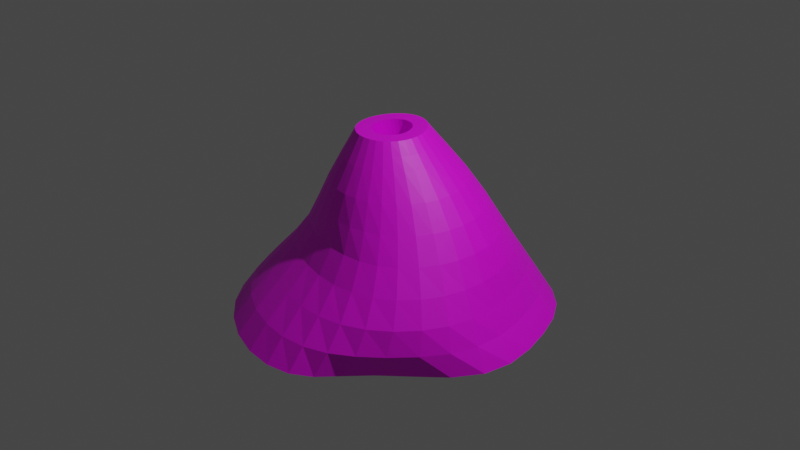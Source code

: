 # Source: Volcano.blend  (saved by Blender 2.91.10; exported with 4.5.12 LTS)
import bpy
from mathutils import Matrix  # noqa: F401  (used for matrix-valued properties, if any)

bpy.ops.wm.read_factory_settings(use_empty=True)
scene = bpy.context.scene
scene.name = 'Scene'

# ---- collections
col_collection = bpy.data.collections.new('Collection'); scene.collection.children.link(col_collection)

# ---- images (referenced by path relative to the original .blend; pixels are not part of the script)
import os
ASSET_DIR = os.environ.get("B2B_ASSET_DIR", "")  # directory of the original .blend (textures are referenced by path, not embedded)
HERE = os.path.dirname(os.path.abspath(__file__))  # packed textures are extracted next to this script under _unpacked/

def load_image(name, relpath, width, height, colorspace="sRGB"):
    """Load a texture the original file referenced (path relative to the .blend, or extracted next to this script)."""
    p = next((c for c in (os.path.join(HERE, relpath), os.path.join(ASSET_DIR, relpath)) if relpath and os.path.exists(c)), "")
    if p:
        img = bpy.data.images.load(p, check_existing=True)
        img.name = name
    else:  # same state as the original file: an image datablock whose file is absent (Cycles renders it pink)
        img = bpy.data.images.new(name, width, height)
        img.source = "FILE"
        img.filepath = "//" + (relpath or name)
    img.colorspace_settings.name = colorspace
    return img
img_rgb_png = load_image('rgb.png', 'Volcano/rgb.png', 1024, 1024, 'sRGB')

# ---- materials (node trees are filled in below, after node groups)
mat_material_001 = bpy.data.materials.new('Material.001')
mat_material_001.use_transparent_shadow = False

# ---- material node trees
mat_material_001.use_nodes = True; mat_material_001.node_tree.nodes.clear()
_N = mat_material_001.node_tree.nodes; _L = mat_material_001.node_tree.links
n0 = _N.new('ShaderNodeBsdfPrincipled'); n0.name = 'Principled BSDF'; n0.location = (37, 342)
n0.distribution = 'GGX'
n0.subsurface_method = 'BURLEY'
n0.inputs[3].default_value = 1.45
n0.inputs[27].default_value = (0.0, 0.0, 0.0, 1.0)
n0.inputs[28].default_value = 1.0
n1 = _N.new('ShaderNodeOutputMaterial'); n1.name = 'Material Output'; n1.location = (327, 342)
n2 = _N.new('ShaderNodeTexImage'); n2.name = 'Image Texture'; n2.location = (-327, 297)
n2.image = img_rgb_png
_L.new(n0.outputs[0], n1.inputs[0])
_L.new(n2.outputs[0], n0.inputs[0])
n1.is_active_output = True

# ---- world
world_world = bpy.data.worlds.new('World'); scene.world = world_world
world_world.use_nodes = True; world_world.node_tree.nodes.clear()
_N = world_world.node_tree.nodes; _L = world_world.node_tree.links
n0 = _N.new('ShaderNodeOutputWorld'); n0.name = 'World Output'; n0.location = (300, 300)
n1 = _N.new('ShaderNodeBackground'); n1.name = 'Background'; n1.location = (10, 300)
n1.inputs[0].default_value = (0.05088, 0.05088, 0.05088, 1.0)
_L.new(n1.outputs[0], n0.inputs[0])
n0.is_active_output = True
world_world.color = (0.05088, 0.05088, 0.05088)
world_world.use_sun_shadow = False
world_world.sun_shadow_jitter_overblur = 0.0

# ---- cameras
cam_camera = bpy.data.cameras.new('Camera')
cam_camera.clip_end = 100.0
cam_camera.ortho_scale = 7.314

# ---- lights
light_light = bpy.data.lights.new('Light', 'POINT')
light_light.transmission_factor = 0.0
light_light.energy = 1000.0
light_light.shadow_soft_size = 0.1
light_light.shadow_maximum_resolution = 0.006
light_light.use_absolute_resolution = True

# ---- meshes
me_cylinder = bpy.data.meshes.new('Cylinder')
me_cylinder.from_pydata([(0.02498, 1.498, -1.0), (-0.05118, 0.1684, 1.0), (0.3473, 1.543, -1.0), (-0.01438, 0.1635, 1.0), (0.6501, 1.516, -1.0), (0.02162, 0.1503, 1.0), (0.9175, 1.401, -1.0), (0.0556, 0.1292, 1.0), (1.135, 1.208, -1.0), (0.08635, 0.1012, 1.0), (1.3, 0.9551, -1.0), (0.1127, 0.06731, 1.0), (1.42, 0.6595, -1.0), (0.1337, 0.02884, 1.0), (1.514, 0.3374, -1.0), (0.1482, -0.01271, 1.0), (1.557, 0.009559, -1.0), (0.1557, -0.05577, 1.0), (1.504, -0.3021, -1.0), (0.1556, -0.09871, 1.0), (1.327, -0.5837, -1.0), (0.1476, -0.1399, 1.0), (1.064, -0.8381, -1.0), (0.1321, -0.1777, 1.0), (0.8073, -1.082, -1.0), (0.1093, -0.2108, 1.0), (0.6052, -1.315, -1.0), (0.08035, -0.2378, 1.0), (0.4326, -1.516, -1.0), (0.04623, -0.2578, 1.0), (0.2271, -1.654, -1.0), (0.008422, -0.2699, 1.0), (-0.03675, -1.711, -1.0), (-0.03145, -0.2737, 1.0), (-0.3469, -1.687, -1.0), (-0.07166, -0.2691, 1.0), (-0.6714, -1.588, -1.0), (-0.1105, -0.2561, 1.0), (-0.9761, -1.427, -1.0), (-0.1462, -0.2353, 1.0), (-1.241, -1.213, -1.0), (-0.1774, -0.2075, 1.0), (-1.457, -0.9524, -1.0), (-0.2029, -0.1737, 1.0), (-1.617, -0.6562, -1.0), (-0.2217, -0.1352, 1.0), (-1.722, -0.3348, -1.0), (-0.2331, -0.09356, 1.0), (-1.766, -0.002912, -1.0), (-0.2371, -0.05032, 1.0), (-1.74, 0.3211, -1.0), (-0.2335, -0.007145, 1.0), (-1.638, 0.616, -1.0), (-0.2227, 0.03429, 1.0), (-1.461, 0.8616, -1.0), (-0.2054, 0.07237, 1.0), (-1.224, 1.051, -1.0), (-0.1823, 0.1056, 1.0), (-0.9415, 1.19, -1.0), (-0.1542, 0.1328, 1.0), (-0.6303, 1.302, -1.0), (-0.1223, 0.1528, 1.0), (-0.3044, 1.408, -1.0), (-0.08754, 0.1648, 1.0), (0.006841, 0.3276, 1.0), (-0.05587, 0.3364, 1.0), (0.06842, 0.3043, 1.0), (0.127, 0.2673, 1.0), (0.1806, 0.2181, 1.0), (0.2272, 0.1588, 1.0), (0.2651, 0.09163, 1.0), (0.2922, 0.01912, 1.0), (0.3072, -0.05597, 1.0), (0.3086, -0.1308, 1.0), (0.296, -0.2026, 1.0), (0.2694, -0.2687, 1.0), (0.2295, -0.3265, 1.0), (0.1779, -0.3738, 1.0), (0.1166, -0.4088, 1.0), (0.04846, -0.4301, 1.0), (-0.02352, -0.4369, 1.0), (-0.09601, -0.4288, 1.0), (-0.1657, -0.4062, 1.0), (-0.2294, -0.37, 1.0), (-0.2844, -0.3214, 1.0), (-0.3285, -0.2625, 1.0), (-0.36, -0.1953, 1.0), (-0.3781, -0.1225, 1.0), (-0.3827, -0.0469, 1.0), (-0.3742, 0.02864, 1.0), (-0.3534, 0.1012, 1.0), (-0.3219, 0.1679, 1.0), (-0.2809, 0.2263, 1.0), (-0.2321, 0.2739, 1.0), (-0.1772, 0.309, 1.0), (-0.1178, 0.3301, 1.0), (0.04717, 0.2184, 0.484), (0.005659, 0.2233, 0.484), (0.08748, 0.205, 0.484), (0.125, 0.1835, 0.484), (0.1583, 0.1547, 0.484), (0.1858, 0.1198, 0.484), (0.2066, 0.08004, 0.484), (0.2197, 0.03702, 0.484), (0.2244, -0.007614, 0.484), (0.2206, -0.05213, 0.484), (0.2083, -0.0948, 0.484), (0.1879, -0.134, 0.484), (0.1604, -0.1681, 0.484), (0.1267, -0.1959, 0.484), (0.08826, -0.2164, 0.484), (0.04661, -0.2287, 0.484), (0.003478, -0.2324, 0.484), (-0.03936, -0.2274, 0.484), (-0.08016, -0.2139, 0.484), (-0.1173, -0.1924, 0.484), (-0.1492, -0.1637, 0.484), (-0.1748, -0.129, 0.484), (-0.1932, -0.0894, 0.484), (-0.2038, -0.04654, 0.484), (-0.2065, -0.00203, 0.484), (-0.2013, 0.04241, 0.484), (-0.1885, 0.08504, 0.484), (-0.1687, 0.1242, 0.484), (-0.1425, 0.1585, 0.484), (-0.1109, 0.1864, 0.484), (-0.07479, 0.207, 0.484), (-0.03549, 0.2195, 0.484), (0.0259, 1.018, 0.0), (0.2151, 0.9998, 0.0), (0.4058, 0.9461, 0.0), (0.5854, 0.857, 0.0), (0.7434, 0.7337, 0.0), (0.8726, 0.5798, 0.0), (0.9692, 0.4011, 0.0), (1.03, 0.2049, 0.0), (1.053, -0.0003452, 0.0), (1.036, -0.2056, 0.0), (0.9788, -0.4016, 0.0), (0.8832, -0.5784, 0.0), (0.7524, -0.7258, 0.0), (0.5918, -0.8347, 0.0), (0.4081, -0.899, 0.0), (0.2088, -0.9192, 0.0), (0.002145, -0.9018, 0.0), (-0.2029, -0.8566, 0.0), (-0.3964, -0.7922, 0.0), (-0.5668, -0.7118, 0.0), (-0.7005, -0.6111, 0.0), (-0.7826, -0.4813, 0.0), (-0.8027, -0.3162, 0.0), (-0.7659, -0.1213, 0.0), (-0.6936, 0.08964, 0.0), (-0.6144, 0.2991, 0.0), (-0.5507, 0.4909, 0.0), (-0.5069, 0.6542, 0.0), (-0.466, 0.7849, 0.0), (-0.3999, 0.8858, 0.0), (-0.2936, 0.9591, 0.0), (-0.1482, 1.004, 0.0), (0.004668, 0.7168, 0.5), (0.1351, 0.7019, 0.5), (0.2638, 0.6603, 0.5), (0.385, 0.5933, 0.5), (0.4933, 0.5032, 0.5), (0.5839, 0.3934, 0.5), (0.6528, 0.268, 0.5), (0.697, 0.132, 0.5), (0.7143, -0.009537, 0.5), (0.7038, -0.1508, 0.5), (0.6656, -0.2863, 0.5), (0.601, -0.4103, 0.5), (0.5124, -0.5178, 0.5), (0.4033, -0.6042, 0.5), (0.2782, -0.6663, 0.5), (0.1421, -0.7022, 0.5), (0.0009101, -0.7112, 0.5), (-0.1394, -0.694, 0.5), (-0.2724, -0.6517, 0.5), (-0.3917, -0.5858, 0.5), (-0.4912, -0.4981, 0.5), (-0.5657, -0.3909, 0.5), (-0.6124, -0.2674, 0.5), (-0.6314, -0.1321, 0.5), (-0.6257, 0.00939, 0.5), (-0.5996, 0.1508, 0.5), (-0.5569, 0.2858, 0.5), (-0.4998, 0.4091, 0.5), (-0.428, 0.5158, 0.5), (-0.3408, 0.6024, 0.5), (-0.238, 0.6661, 0.5), (-0.1215, 0.7047, 0.5), (0.2656, 1.323, -0.5), (0.5129, 1.257, -0.5), (0.7322, 1.139, -0.5), (0.9136, 0.9741, -0.5), (1.055, 0.7686, -0.5), (1.163, 0.5309, -0.5), (1.243, 0.2712, -0.5), (1.289, 0.0007073, -0.5), (1.289, -0.269, -0.5), (1.233, -0.527, -0.5), (1.116, -0.7628, -0.5), (0.9497, -0.9671, -0.5), (0.7465, -1.13, -0.5), (0.5151, -1.241, -0.5), (0.2622, -1.295, -0.5), (-0.004002, -1.295, -0.5), (-0.2734, -1.249, -0.5), (-0.534, -1.167, -0.5), (-0.7729, -1.053, -0.5), (-0.977, -0.9051, -0.5), (-1.133, -0.7179, -0.5), (-1.229, -0.4897, -0.5), (-1.259, -0.2273, -0.5), (-1.233, 0.05211, -0.5), (-1.172, 0.3284, -0.5), (-1.092, 0.5831, -0.5), (-0.9954, 0.8029, -0.5), (-0.8706, 0.9845, -0.5), (-0.7048, 1.129, -0.5), (-0.496, 1.238, -0.5), (-0.2544, 1.31, -0.5), (0.00476, 1.34, -0.5), (0.1837, 0.8574, 0.25), (0.3446, 0.8091, 0.25), (0.4968, 0.7304, 0.25), (0.6321, 0.6233, 0.25), (0.7439, 0.491, 0.25), (0.8272, 0.3386, 0.25), (0.879, 0.1722, 0.25), (0.8972, -0.00128, 0.25), (0.8809, -0.1746, 0.25), (0.8305, -0.3402, 0.25), (0.7481, -0.4905, 0.25), (0.6366, -0.6178, 0.25), (0.5005, -0.7159, 0.25), (0.3452, -0.7806, 0.25), (0.1771, -0.8112, 0.25), (0.003052, -0.81, 0.25), (-0.1693, -0.781, 0.25), (-0.3317, -0.728, 0.25), (-0.4752, -0.653, 0.25), (-0.59, -0.5556, 0.25), (-0.6669, -0.4338, 0.25), (-0.701, -0.2882, 0.25), (-0.6955, -0.1238, 0.25), (-0.6612, 0.05067, 0.25), (-0.6122, 0.2247, 0.25), (-0.5595, 0.388, 0.25), (-0.5056, 0.5327, 0.25), (-0.4438, 0.6541, 0.25), (-0.3633, 0.75, 0.25), (-0.2574, 0.8197, 0.25), (-0.1264, 0.8617, 0.25), (0.02352, 0.8747, 0.25), (-0.02643, 0.5306, 0.75), (0.06921, 0.5187, 0.75), (0.1629, 0.4858, 0.75), (0.2514, 0.4332, 0.75), (0.3313, 0.3631, 0.75), (0.3996, 0.2782, 0.75), (0.4534, 0.1818, 0.75), (0.4902, 0.07761, 0.75), (0.5078, -0.03049, 0.75), (0.505, -0.1384, 0.75), (0.4812, -0.242, 0.75), (0.437, -0.3373, 0.75), (0.3738, -0.4207, 0.75), (0.2942, -0.4888, 0.75), (0.2013, -0.5392, 0.75), (0.09919, -0.5698, 0.75), (-0.007621, -0.5795, 0.75), (-0.1144, -0.568, 0.75), (-0.2163, -0.5357, 0.75), (-0.3089, -0.484, 0.75), (-0.3879, -0.4148, 0.75), (-0.45, -0.3305, 0.75), (-0.493, -0.2344, 0.75), (-0.516, -0.13, 0.75), (-0.5193, -0.0215, 0.75), (-0.5041, 0.08701, 0.75), (-0.472, 0.1912, 0.75), (-0.4249, 0.2872, 0.75), (-0.3643, 0.371, 0.75), (-0.2921, 0.4396, 0.75), (-0.2101, 0.4903, 0.75), (-0.1206, 0.521, 0.75), (0.3029, 1.453, -0.75), (0.5774, 1.397, -0.75), (0.8176, 1.275, -0.75), (1.012, 1.093, -0.75), (1.16, 0.863, -0.75), (1.272, 0.5958, -0.75), (1.359, 0.3046, -0.75), (1.41, 0.004098, -0.75), (1.4, -0.2908, -0.75), (1.311, -0.5684, -0.75), (1.148, -0.8222, -0.75), (0.9469, -1.051, -0.75), (0.7344, -1.248, -0.75), (0.5096, -1.401, -0.75), (0.26, -1.496, -0.75), (-0.01645, -1.526, -0.75), (-0.3095, -1.494, -0.75), (-0.6016, -1.404, -0.75), (-0.8736, -1.265, -0.75), (-1.111, -1.079, -0.75), (-1.305, -0.8499, -0.75), (-1.447, -0.5846, -0.75), (-1.534, -0.2921, -0.75), (-1.563, 0.01285, -0.75), (-1.532, 0.313, -0.75), (-1.441, 0.5909, -0.75), (-1.294, 0.8317, -0.75), (-1.095, 1.03, -0.75), (-0.8545, 1.186, -0.75), (-0.5821, 1.308, -0.75), (-0.2901, 1.398, -0.75), (0.009041, 1.45, -0.75), (-0.04241, 0.4327, 0.875), (0.03607, 0.4224, 0.875), (0.113, 0.3942, 0.875), (0.1859, 0.3494, 0.875), (0.2522, 0.2898, 0.875), (0.3095, 0.2177, 0.875), (0.3555, 0.1361, 0.875), (0.3878, 0.04785, 0.875), (0.4046, -0.04356, 0.875), (0.4045, -0.1347, 0.875), (0.387, -0.2223, 0.875), (0.3522, -0.3028, 0.875), (0.3013, -0.3733, 0.875), (0.2361, -0.4311, 0.875), (0.1593, -0.4738, 0.875), (0.07443, -0.4999, 0.875), (-0.01481, -0.5083, 0.875), (-0.1044, -0.4986, 0.875), (-0.1901, -0.4713, 0.875), (-0.2683, -0.4273, 0.875), (-0.3354, -0.3684, 0.875), (-0.3887, -0.2968, 0.875), (-0.4264, -0.2152, 0.875), (-0.4474, -0.1267, 0.875), (-0.4517, -0.03477, 0.875), (-0.44, 0.05714, 0.875), (-0.4136, 0.1454, 0.875), (-0.374, 0.2267, 0.875), (-0.323, 0.2978, 0.875), (-0.2624, 0.356, 0.875), (-0.194, 0.3989, 0.875), (-0.1199, 0.4248, 0.875), (0.01478, 1.178, -0.25), (0.2387, 1.158, -0.25), (0.4585, 1.097, -0.25), (0.66, 0.9941, -0.25), (0.8325, 0.851, -0.25), (0.9715, 0.6724, -0.25), (1.077, 0.4651, -0.25), (1.147, 0.2376, -0.25), (1.18, -0.0004097, -0.25), (1.17, -0.2387, -0.25), (1.114, -0.4666, -0.25), (1.011, -0.6734, -0.25), (0.8635, -0.8475, -0.25), (0.6802, -0.9782, -0.25), (0.4692, -1.057, -0.25), (0.2394, -1.082, -0.25), (0.0003602, -1.062, -0.25), (-0.2382, -1.009, -0.25), (-0.4655, -0.934, -0.25), (-0.6692, -0.8421, -0.25), (-0.8348, -0.7276, -0.25), (-0.9457, -0.5785, -0.25), (-0.9866, -0.3867, -0.25), (-0.9581, -0.1577, -0.25), (-0.8834, 0.09057, -0.25), (-0.796, 0.3364, -0.25), (-0.723, 0.5601, -0.25), (-0.6696, 0.7486, -0.25), (-0.613, 0.8994, -0.25), (-0.522, 1.017, -0.25), (-0.3816, 1.104, -0.25), (-0.1976, 1.159, -0.25)], [], [(320, 65, 64, 321), (321, 64, 66, 322), (322, 66, 67, 323), (323, 67, 68, 324), (324, 68, 69, 325), (325, 69, 70, 326), (326, 70, 71, 327), (327, 71, 72, 328), (328, 72, 73, 329), (329, 73, 74, 330), (330, 74, 75, 331), (331, 75, 76, 332), (332, 76, 77, 333), (333, 77, 78, 334), (334, 78, 79, 335), (335, 79, 80, 336), (336, 80, 81, 337), (337, 81, 82, 338), (338, 82, 83, 339), (339, 83, 84, 340), (340, 84, 85, 341), (341, 85, 86, 342), (342, 86, 87, 343), (343, 87, 88, 344), (344, 88, 89, 345), (345, 89, 90, 346), (346, 90, 91, 347), (347, 91, 92, 348), (348, 92, 93, 349), (349, 93, 94, 350), (45, 43, 117, 118), (350, 94, 95, 351), (351, 95, 65, 320), (0, 2, 4, 6, 8, 10, 12, 14, 16, 18, 20, 22, 24, 26, 28, 30, 32, 34, 36, 38, 40, 42, 44, 46, 48, 50, 52, 54, 56, 58, 60, 62), (1, 3, 64, 65), (3, 5, 66, 64), (5, 7, 67, 66), (7, 9, 68, 67), (9, 11, 69, 68), (11, 13, 70, 69), (13, 15, 71, 70), (15, 17, 72, 71), (17, 19, 73, 72), (19, 21, 74, 73), (21, 23, 75, 74), (23, 25, 76, 75), (25, 27, 77, 76), (27, 29, 78, 77), (29, 31, 79, 78), (31, 33, 80, 79), (33, 35, 81, 80), (35, 37, 82, 81), (37, 39, 83, 82), (39, 41, 84, 83), (41, 43, 85, 84), (43, 45, 86, 85), (45, 47, 87, 86), (47, 49, 88, 87), (49, 51, 89, 88), (51, 53, 90, 89), (53, 55, 91, 90), (55, 57, 92, 91), (57, 59, 93, 92), (59, 61, 94, 93), (61, 63, 95, 94), (63, 1, 65, 95), (96, 97, 127, 126, 125, 124, 123, 122, 121, 120, 119, 118, 117, 116, 115, 114, 113, 112, 111, 110, 109, 108, 107, 106, 105, 104, 103, 102, 101, 100, 99, 98), (19, 17, 104, 105), (47, 45, 118, 119), (21, 19, 105, 106), (49, 47, 119, 120), (23, 21, 106, 107), (51, 49, 120, 121), (25, 23, 107, 108), (53, 51, 121, 122), (27, 25, 108, 109), (55, 53, 122, 123), (29, 27, 109, 110), (3, 1, 97, 96), (57, 55, 123, 124), (31, 29, 110, 111), (5, 3, 96, 98), (59, 57, 124, 125), (33, 31, 111, 112), (7, 5, 98, 99), (61, 59, 125, 126), (35, 33, 112, 113), (9, 7, 99, 100), (63, 61, 126, 127), (37, 35, 113, 114), (11, 9, 100, 101), (1, 63, 127, 97), (39, 37, 114, 115), (13, 11, 101, 102), (41, 39, 115, 116), (15, 13, 102, 103), (43, 41, 116, 117), (17, 15, 103, 104), (383, 159, 128, 352), (382, 158, 159, 383), (381, 157, 158, 382), (380, 156, 157, 381), (379, 155, 156, 380), (378, 154, 155, 379), (377, 153, 154, 378), (376, 152, 153, 377), (375, 151, 152, 376), (374, 150, 151, 375), (373, 149, 150, 374), (372, 148, 149, 373), (371, 147, 148, 372), (370, 146, 147, 371), (369, 145, 146, 370), (368, 144, 145, 369), (367, 143, 144, 368), (366, 142, 143, 367), (365, 141, 142, 366), (364, 140, 141, 365), (363, 139, 140, 364), (362, 138, 139, 363), (361, 137, 138, 362), (360, 136, 137, 361), (359, 135, 136, 360), (358, 134, 135, 359), (357, 133, 134, 358), (356, 132, 133, 357), (355, 131, 132, 356), (354, 130, 131, 355), (353, 129, 130, 354), (352, 128, 129, 353), (254, 191, 160, 255), (253, 190, 191, 254), (252, 189, 190, 253), (251, 188, 189, 252), (250, 187, 188, 251), (249, 186, 187, 250), (248, 185, 186, 249), (247, 184, 185, 248), (246, 183, 184, 247), (245, 182, 183, 246), (244, 181, 182, 245), (243, 180, 181, 244), (242, 179, 180, 243), (241, 178, 179, 242), (240, 177, 178, 241), (239, 176, 177, 240), (238, 175, 176, 239), (237, 174, 175, 238), (236, 173, 174, 237), (235, 172, 173, 236), (234, 171, 172, 235), (233, 170, 171, 234), (232, 169, 170, 233), (231, 168, 169, 232), (230, 167, 168, 231), (229, 166, 167, 230), (228, 165, 166, 229), (227, 164, 165, 228), (226, 163, 164, 227), (225, 162, 163, 226), (224, 161, 162, 225), (255, 160, 161, 224), (319, 223, 192, 288), (288, 192, 193, 289), (289, 193, 194, 290), (290, 194, 195, 291), (291, 195, 196, 292), (292, 196, 197, 293), (293, 197, 198, 294), (294, 198, 199, 295), (295, 199, 200, 296), (296, 200, 201, 297), (297, 201, 202, 298), (298, 202, 203, 299), (299, 203, 204, 300), (300, 204, 205, 301), (301, 205, 206, 302), (302, 206, 207, 303), (303, 207, 208, 304), (304, 208, 209, 305), (305, 209, 210, 306), (306, 210, 211, 307), (307, 211, 212, 308), (308, 212, 213, 309), (309, 213, 214, 310), (310, 214, 215, 311), (311, 215, 216, 312), (312, 216, 217, 313), (313, 217, 218, 314), (314, 218, 219, 315), (315, 219, 220, 316), (316, 220, 221, 317), (317, 221, 222, 318), (318, 222, 223, 319), (128, 255, 224, 129), (129, 224, 225, 130), (130, 225, 226, 131), (131, 226, 227, 132), (132, 227, 228, 133), (133, 228, 229, 134), (134, 229, 230, 135), (135, 230, 231, 136), (136, 231, 232, 137), (137, 232, 233, 138), (138, 233, 234, 139), (139, 234, 235, 140), (140, 235, 236, 141), (141, 236, 237, 142), (142, 237, 238, 143), (143, 238, 239, 144), (144, 239, 240, 145), (145, 240, 241, 146), (146, 241, 242, 147), (147, 242, 243, 148), (148, 243, 244, 149), (149, 244, 245, 150), (150, 245, 246, 151), (151, 246, 247, 152), (152, 247, 248, 153), (153, 248, 249, 154), (154, 249, 250, 155), (155, 250, 251, 156), (156, 251, 252, 157), (157, 252, 253, 158), (158, 253, 254, 159), (159, 254, 255, 128), (191, 287, 256, 160), (190, 286, 287, 191), (189, 285, 286, 190), (188, 284, 285, 189), (187, 283, 284, 188), (186, 282, 283, 187), (185, 281, 282, 186), (184, 280, 281, 185), (183, 279, 280, 184), (182, 278, 279, 183), (181, 277, 278, 182), (180, 276, 277, 181), (179, 275, 276, 180), (178, 274, 275, 179), (177, 273, 274, 178), (176, 272, 273, 177), (175, 271, 272, 176), (174, 270, 271, 175), (173, 269, 270, 174), (172, 268, 269, 173), (171, 267, 268, 172), (170, 266, 267, 171), (169, 265, 266, 170), (168, 264, 265, 169), (167, 263, 264, 168), (166, 262, 263, 167), (165, 261, 262, 166), (164, 260, 261, 165), (163, 259, 260, 164), (162, 258, 259, 163), (161, 257, 258, 162), (160, 256, 257, 161), (62, 318, 319, 0), (60, 317, 318, 62), (58, 316, 317, 60), (56, 315, 316, 58), (54, 314, 315, 56), (52, 313, 314, 54), (50, 312, 313, 52), (48, 311, 312, 50), (46, 310, 311, 48), (44, 309, 310, 46), (42, 308, 309, 44), (40, 307, 308, 42), (38, 306, 307, 40), (36, 305, 306, 38), (34, 304, 305, 36), (32, 303, 304, 34), (30, 302, 303, 32), (28, 301, 302, 30), (26, 300, 301, 28), (24, 299, 300, 26), (22, 298, 299, 24), (20, 297, 298, 22), (18, 296, 297, 20), (16, 295, 296, 18), (14, 294, 295, 16), (12, 293, 294, 14), (10, 292, 293, 12), (8, 291, 292, 10), (6, 290, 291, 8), (4, 289, 290, 6), (2, 288, 289, 4), (0, 319, 288, 2), (287, 351, 320, 256), (286, 350, 351, 287), (285, 349, 350, 286), (284, 348, 349, 285), (283, 347, 348, 284), (282, 346, 347, 283), (281, 345, 346, 282), (280, 344, 345, 281), (279, 343, 344, 280), (278, 342, 343, 279), (277, 341, 342, 278), (276, 340, 341, 277), (275, 339, 340, 276), (274, 338, 339, 275), (273, 337, 338, 274), (272, 336, 337, 273), (271, 335, 336, 272), (270, 334, 335, 271), (269, 333, 334, 270), (268, 332, 333, 269), (267, 331, 332, 268), (266, 330, 331, 267), (265, 329, 330, 266), (264, 328, 329, 265), (263, 327, 328, 264), (262, 326, 327, 263), (261, 325, 326, 262), (260, 324, 325, 261), (259, 323, 324, 260), (258, 322, 323, 259), (257, 321, 322, 258), (256, 320, 321, 257), (223, 352, 353, 192), (192, 353, 354, 193), (193, 354, 355, 194), (194, 355, 356, 195), (195, 356, 357, 196), (196, 357, 358, 197), (197, 358, 359, 198), (198, 359, 360, 199), (199, 360, 361, 200), (200, 361, 362, 201), (201, 362, 363, 202), (202, 363, 364, 203), (203, 364, 365, 204), (204, 365, 366, 205), (205, 366, 367, 206), (206, 367, 368, 207), (207, 368, 369, 208), (208, 369, 370, 209), (209, 370, 371, 210), (210, 371, 372, 211), (211, 372, 373, 212), (212, 373, 374, 213), (213, 374, 375, 214), (214, 375, 376, 215), (215, 376, 377, 216), (216, 377, 378, 217), (217, 378, 379, 218), (218, 379, 380, 219), (219, 380, 381, 220), (220, 381, 382, 221), (221, 382, 383, 222), (222, 383, 352, 223)])
_uv = me_cylinder.uv_layers.new(name='UVMap')
_uv.uv.foreach_set('vector', [0.9524, 0.9246, 0.9524, 0.9528, 0.9241, 0.9528, 0.9241, 0.9246, 0.9241, 0.9246, 0.9241, 0.9528, 0.8958, 0.9528, 0.8958, 0.9246, 0.8958, 0.9246, 0.8958, 0.9528, 0.8675, 0.9528, 0.8675, 0.9246, 0.8675, 0.9246, 0.8675, 0.9528, 0.8393, 0.9528, 0.8393, 0.9246, 0.8393, 0.9246, 0.8393, 0.9528, 0.811, 0.9528, 0.811, 0.9246, 0.811, 0.9246, 0.811, 0.9528, 0.7827, 0.9528, 0.7827, 0.9246, 0.7827, 0.9246, 0.7827, 0.9528, 0.7545, 0.9528, 0.7545, 0.9246, 0.7545, 0.9246, 0.7545, 0.9528, 0.7262, 0.9528, 0.7262, 0.9246, 0.7262, 0.9246, 0.7262, 0.9528, 0.6979, 0.9528, 0.6979, 0.9246, 0.6979, 0.9246, 0.6979, 0.9528, 0.6696, 0.9528, 0.6696, 0.9246, 0.6696, 0.9246, 0.6696, 0.9528, 0.6414, 0.9528, 0.6414, 0.9246, 0.6414, 0.9246, 0.6414, 0.9528, 0.6131, 0.9528, 0.6131, 0.9246, 0.6131, 0.9246, 0.6131, 0.9528, 0.5848, 0.9528, 0.5848, 0.9246, 0.5848, 0.9246, 0.5848, 0.9528, 0.5565, 0.9528, 0.5565, 0.9246, 0.5565, 0.9246, 0.5565, 0.9528, 0.5283, 0.9528, 0.5283, 0.9246, 0.5283, 0.9246, 0.5283, 0.9528, 0.5, 0.9528, 0.5, 0.9246, 0.5, 0.9246, 0.5, 0.9528, 0.4717, 0.9528, 0.4717, 0.9246, 0.4717, 0.9246, 0.4717, 0.9528, 0.4435, 0.9528, 0.4435, 0.9246, 0.4435, 0.9246, 0.4435, 0.9528, 0.4152, 0.9528, 0.4152, 0.9246, 0.4152, 0.9246, 0.4152, 0.9528, 0.3869, 0.9528, 0.3869, 0.9246, 0.3869, 0.9246, 0.3869, 0.9528, 0.3586, 0.9528, 0.3586, 0.9246, 0.3586, 0.9246, 0.3586, 0.9528, 0.3304, 0.9528, 0.3304, 0.9246, 0.3304, 0.9246, 0.3304, 0.9528, 0.3021, 0.9528, 0.3021, 0.9246, 0.3021, 0.9246, 0.3021, 0.9528, 0.2738, 0.9528, 0.2738, 0.9246, 0.2738, 0.9246, 0.2738, 0.9528, 0.2455, 0.9528, 0.2455, 0.9246, 0.2455, 0.9246, 0.2455, 0.9528, 0.2173, 0.9528, 0.2173, 0.9246, 0.2173, 0.9246, 0.2173, 0.9528, 0.189, 0.9528, 0.189, 0.9246, 0.189, 0.9246, 0.189, 0.9528, 0.1607, 0.9528, 0.1607, 0.9246, 0.1607, 0.9246, 0.1607, 0.9528, 0.1325, 0.9528, 0.1325, 0.9246, 0.1325, 0.9246, 0.1325, 0.9528, 0.1042, 0.9528, 0.1042, 0.9246, 0.2132, 0.2333, 0.2179, 0.2246, 0.2179, 0.2246, 0.2132, 0.2333, 0.1042, 0.9246, 0.1042, 0.9528, 0.07591, 0.9528, 0.07591, 0.9246, 0.07591, 0.9246, 0.07591, 0.9528, 0.04764, 0.9528, 0.04764, 0.9246, 0.732, 0.469, 0.7744, 0.4648, 0.8151, 0.4524, 0.8527, 0.4324, 0.8856, 0.4054, 0.9126, 0.3725, 0.9326, 0.3349, 0.945, 0.2942, 0.9492, 0.2518, 0.945, 0.2095, 0.9326, 0.1687, 0.9126, 0.1312, 0.8856, 0.0983, 0.8527, 0.0713, 0.8151, 0.05123, 0.7744, 0.03887, 0.732, 0.0347, 0.6897, 0.03887, 0.6489, 0.05123, 0.6114, 0.0713, 0.5785, 0.0983, 0.5515, 0.1312, 0.5314, 0.1687, 0.5191, 0.2095, 0.5149, 0.2518, 0.5191, 0.2942, 0.5314, 0.3349, 0.5515, 0.3725, 0.5785, 0.4054, 0.6114, 0.4324, 0.6489, 0.4524, 0.6897, 0.4648, 0.2601, 0.3037, 0.2701, 0.3027, 0.3025, 0.4658, 0.2601, 0.4699, 0.2701, 0.3027, 0.2796, 0.2998, 0.3432, 0.4534, 0.3025, 0.4658, 0.2796, 0.2998, 0.2884, 0.2951, 0.3808, 0.4334, 0.3432, 0.4534, 0.2884, 0.2951, 0.2961, 0.2888, 0.4137, 0.4063, 0.3808, 0.4334, 0.2961, 0.2888, 0.3024, 0.2811, 0.4407, 0.3734, 0.4137, 0.4063, 0.3024, 0.2811, 0.3071, 0.2723, 0.4608, 0.3359, 0.4407, 0.3734, 0.3071, 0.2723, 0.31, 0.2627, 0.4731, 0.2952, 0.4608, 0.3359, 0.31, 0.2627, 0.311, 0.2528, 0.4773, 0.2528, 0.4731, 0.2952, 0.311, 0.2528, 0.31, 0.2429, 0.4731, 0.2105, 0.4773, 0.2528, 0.31, 0.2429, 0.3071, 0.2333, 0.4608, 0.1697, 0.4731, 0.2105, 0.3071, 0.2333, 0.3024, 0.2246, 0.4407, 0.1322, 0.4608, 0.1697, 0.3024, 0.2246, 0.2961, 0.2168, 0.4137, 0.09928, 0.4407, 0.1322, 0.2961, 0.2168, 0.2884, 0.2105, 0.3808, 0.07227, 0.4137, 0.09928, 0.2884, 0.2105, 0.2796, 0.2058, 0.3432, 0.05221, 0.3808, 0.07227, 0.2796, 0.2058, 0.2701, 0.2029, 0.3025, 0.03985, 0.3432, 0.05221, 0.2701, 0.2029, 0.2601, 0.202, 0.2601, 0.03568, 0.3025, 0.03985, 0.2601, 0.202, 0.2502, 0.2029, 0.2178, 0.03985, 0.2601, 0.03568, 0.2502, 0.2029, 0.2407, 0.2058, 0.1771, 0.05221, 0.2178, 0.03985, 0.2407, 0.2058, 0.2319, 0.2105, 0.1395, 0.07227, 0.1771, 0.05221, 0.2319, 0.2105, 0.2242, 0.2168, 0.1066, 0.09928, 0.1395, 0.07227, 0.2242, 0.2168, 0.2179, 0.2246, 0.07961, 0.1322, 0.1066, 0.09928, 0.2179, 0.2246, 0.2132, 0.2333, 0.05954, 0.1697, 0.07961, 0.1322, 0.2132, 0.2333, 0.2103, 0.2429, 0.04719, 0.2105, 0.05954, 0.1697, 0.2103, 0.2429, 0.2093, 0.2528, 0.04301, 0.2528, 0.04719, 0.2105, 0.2093, 0.2528, 0.2103, 0.2627, 0.04719, 0.2952, 0.04301, 0.2528, 0.2103, 0.2627, 0.2132, 0.2723, 0.05954, 0.3359, 0.04719, 0.2952, 0.2132, 0.2723, 0.2179, 0.2811, 0.07961, 0.3734, 0.05954, 0.3359, 0.2179, 0.2811, 0.2242, 0.2888, 0.1066, 0.4063, 0.07961, 0.3734, 0.2242, 0.2888, 0.2319, 0.2951, 0.1395, 0.4334, 0.1066, 0.4063, 0.2319, 0.2951, 0.2407, 0.2998, 0.1771, 0.4534, 0.1395, 0.4334, 0.2407, 0.2998, 0.2502, 0.3027, 0.2178, 0.4658, 0.1771, 0.4534, 0.2502, 0.3027, 0.2601, 0.3037, 0.2601, 0.4699, 0.2178, 0.4658, 0.2701, 0.3027, 0.2601, 0.3037, 0.2502, 0.3027, 0.2407, 0.2998, 0.2319, 0.2951, 0.2242, 0.2888, 0.2179, 0.2811, 0.2132, 0.2723, 0.2103, 0.2627, 0.2093, 0.2528, 0.2103, 0.2429, 0.2132, 0.2333, 0.2179, 0.2246, 0.2242, 0.2168, 0.2319, 0.2105, 0.2407, 0.2058, 0.2502, 0.2029, 0.2601, 0.202, 0.2701, 0.2029, 0.2796, 0.2058, 0.2884, 0.2105, 0.2961, 0.2168, 0.3024, 0.2246, 0.3071, 0.2333, 0.31, 0.2429, 0.311, 0.2528, 0.31, 0.2627, 0.3071, 0.2723, 0.3024, 0.2811, 0.2961, 0.2888, 0.2884, 0.2951, 0.2796, 0.2998, 0.31, 0.2429, 0.311, 0.2528, 0.311, 0.2528, 0.31, 0.2429, 0.2103, 0.2429, 0.2132, 0.2333, 0.2132, 0.2333, 0.2103, 0.2429, 0.3071, 0.2333, 0.31, 0.2429, 0.31, 0.2429, 0.3071, 0.2333, 0.2093, 0.2528, 0.2103, 0.2429, 0.2103, 0.2429, 0.2093, 0.2528, 0.3024, 0.2246, 0.3071, 0.2333, 0.3071, 0.2333, 0.3024, 0.2246, 0.2103, 0.2627, 0.2093, 0.2528, 0.2093, 0.2528, 0.2103, 0.2627, 0.2961, 0.2168, 0.3024, 0.2246, 0.3024, 0.2246, 0.2961, 0.2168, 0.2132, 0.2723, 0.2103, 0.2627, 0.2103, 0.2627, 0.2132, 0.2723, 0.2884, 0.2105, 0.2961, 0.2168, 0.2961, 0.2168, 0.2884, 0.2105, 0.2179, 0.2811, 0.2132, 0.2723, 0.2132, 0.2723, 0.2179, 0.2811, 0.2796, 0.2058, 0.2884, 0.2105, 0.2884, 0.2105, 0.2796, 0.2058, 0.2701, 0.3027, 0.2601, 0.3037, 0.2601, 0.3037, 0.2701, 0.3027, 0.2242, 0.2888, 0.2179, 0.2811, 0.2179, 0.2811, 0.2242, 0.2888, 0.2701, 0.2029, 0.2796, 0.2058, 0.2796, 0.2058, 0.2701, 0.2029, 0.2796, 0.2998, 0.2701, 0.3027, 0.2701, 0.3027, 0.2796, 0.2998, 0.2319, 0.2951, 0.2242, 0.2888, 0.2242, 0.2888, 0.2319, 0.2951, 0.2601, 0.202, 0.2701, 0.2029, 0.2701, 0.2029, 0.2601, 0.202, 0.2884, 0.2951, 0.2796, 0.2998, 0.2796, 0.2998, 0.2884, 0.2951, 0.2407, 0.2998, 0.2319, 0.2951, 0.2319, 0.2951, 0.2407, 0.2998, 0.2502, 0.2029, 0.2601, 0.202, 0.2601, 0.202, 0.2502, 0.2029, 0.2961, 0.2888, 0.2884, 0.2951, 0.2884, 0.2951, 0.2961, 0.2888, 0.2502, 0.3027, 0.2407, 0.2998, 0.2407, 0.2998, 0.2502, 0.3027, 0.2407, 0.2058, 0.2502, 0.2029, 0.2502, 0.2029, 0.2407, 0.2058, 0.3024, 0.2811, 0.2961, 0.2888, 0.2961, 0.2888, 0.3024, 0.2811, 0.2601, 0.3037, 0.2502, 0.3027, 0.2502, 0.3027, 0.2601, 0.3037, 0.2319, 0.2105, 0.2407, 0.2058, 0.2407, 0.2058, 0.2319, 0.2105, 0.3071, 0.2723, 0.3024, 0.2811, 0.3024, 0.2811, 0.3071, 0.2723, 0.2242, 0.2168, 0.2319, 0.2105, 0.2319, 0.2105, 0.2242, 0.2168, 0.31, 0.2627, 0.3071, 0.2723, 0.3071, 0.2723, 0.31, 0.2627, 0.2179, 0.2246, 0.2242, 0.2168, 0.2242, 0.2168, 0.2179, 0.2246, 0.311, 0.2528, 0.31, 0.2627, 0.31, 0.2627, 0.311, 0.2528, 0.07591, 0.6701, 0.07591, 0.7267, 0.04764, 0.7267, 0.04764, 0.6701, 0.1042, 0.6701, 0.1042, 0.7267, 0.07591, 0.7267, 0.07591, 0.6701, 0.1325, 0.6701, 0.1325, 0.7267, 0.1042, 0.7267, 0.1042, 0.6701, 0.1607, 0.6701, 0.1607, 0.7267, 0.1325, 0.7267, 0.1325, 0.6701, 0.189, 0.6701, 0.189, 0.7267, 0.1607, 0.7267, 0.1607, 0.6701, 0.2173, 0.6701, 0.2173, 0.7267, 0.189, 0.7267, 0.189, 0.6701, 0.2455, 0.6701, 0.2455, 0.7267, 0.2173, 0.7267, 0.2173, 0.6701, 0.2738, 0.6701, 0.2738, 0.7267, 0.2455, 0.7267, 0.2455, 0.6701, 0.3021, 0.6701, 0.3021, 0.7267, 0.2738, 0.7267, 0.2738, 0.6701, 0.3304, 0.6701, 0.3304, 0.7267, 0.3021, 0.7267, 0.3021, 0.6701, 0.3586, 0.6701, 0.3586, 0.7267, 0.3304, 0.7267, 0.3304, 0.6701, 0.3869, 0.6701, 0.3869, 0.7267, 0.3586, 0.7267, 0.3586, 0.6701, 0.4152, 0.6701, 0.4152, 0.7267, 0.3869, 0.7267, 0.3869, 0.6701, 0.4435, 0.6701, 0.4435, 0.7267, 0.4152, 0.7267, 0.4152, 0.6701, 0.4717, 0.6701, 0.4717, 0.7267, 0.4435, 0.7267, 0.4435, 0.6701, 0.5, 0.6701, 0.5, 0.7267, 0.4717, 0.7267, 0.4717, 0.6701, 0.5283, 0.6701, 0.5283, 0.7267, 0.5, 0.7267, 0.5, 0.6701, 0.5565, 0.6701, 0.5565, 0.7267, 0.5283, 0.7267, 0.5283, 0.6701, 0.5848, 0.6701, 0.5848, 0.7267, 0.5565, 0.7267, 0.5565, 0.6701, 0.6131, 0.6701, 0.6131, 0.7267, 0.5848, 0.7267, 0.5848, 0.6701, 0.6414, 0.6701, 0.6414, 0.7267, 0.6131, 0.7267, 0.6131, 0.6701, 0.6696, 0.6701, 0.6696, 0.7267, 0.6414, 0.7267, 0.6414, 0.6701, 0.6979, 0.6701, 0.6979, 0.7267, 0.6696, 0.7267, 0.6696, 0.6701, 0.7262, 0.6701, 0.7262, 0.7267, 0.6979, 0.7267, 0.6979, 0.6701, 0.7545, 0.6701, 0.7545, 0.7267, 0.7262, 0.7267, 0.7262, 0.6701, 0.7827, 0.6701, 0.7827, 0.7267, 0.7545, 0.7267, 0.7545, 0.6701, 0.811, 0.6701, 0.811, 0.7267, 0.7827, 0.7267, 0.7827, 0.6701, 0.8393, 0.6701, 0.8393, 0.7267, 0.811, 0.7267, 0.811, 0.6701, 0.8675, 0.6701, 0.8675, 0.7267, 0.8393, 0.7267, 0.8393, 0.6701, 0.8958, 0.6701, 0.8958, 0.7267, 0.8675, 0.7267, 0.8675, 0.6701, 0.9241, 0.6701, 0.9241, 0.7267, 0.8958, 0.7267, 0.8958, 0.6701, 0.9524, 0.6701, 0.9524, 0.7267, 0.9241, 0.7267, 0.9241, 0.6701, 0.07591, 0.7832, 0.07591, 0.8397, 0.04764, 0.8397, 0.04764, 0.7832, 0.1042, 0.7832, 0.1042, 0.8397, 0.07591, 0.8397, 0.07591, 0.7832, 0.1325, 0.7832, 0.1325, 0.8397, 0.1042, 0.8397, 0.1042, 0.7832, 0.1607, 0.7832, 0.1607, 0.8397, 0.1325, 0.8397, 0.1325, 0.7832, 0.189, 0.7832, 0.189, 0.8397, 0.1607, 0.8397, 0.1607, 0.7832, 0.2173, 0.7832, 0.2173, 0.8397, 0.189, 0.8397, 0.189, 0.7832, 0.2455, 0.7832, 0.2455, 0.8397, 0.2173, 0.8397, 0.2173, 0.7832, 0.2738, 0.7832, 0.2738, 0.8397, 0.2455, 0.8397, 0.2455, 0.7832, 0.3021, 0.7832, 0.3021, 0.8397, 0.2738, 0.8397, 0.2738, 0.7832, 0.3304, 0.7832, 0.3304, 0.8397, 0.3021, 0.8397, 0.3021, 0.7832, 0.3586, 0.7832, 0.3586, 0.8397, 0.3304, 0.8397, 0.3304, 0.7832, 0.3869, 0.7832, 0.3869, 0.8397, 0.3586, 0.8397, 0.3586, 0.7832, 0.4152, 0.7832, 0.4152, 0.8397, 0.3869, 0.8397, 0.3869, 0.7832, 0.4435, 0.7832, 0.4435, 0.8397, 0.4152, 0.8397, 0.4152, 0.7832, 0.4717, 0.7832, 0.4717, 0.8397, 0.4435, 0.8397, 0.4435, 0.7832, 0.5, 0.7832, 0.5, 0.8397, 0.4717, 0.8397, 0.4717, 0.7832, 0.5283, 0.7832, 0.5283, 0.8397, 0.5, 0.8397, 0.5, 0.7832, 0.5565, 0.7832, 0.5565, 0.8397, 0.5283, 0.8397, 0.5283, 0.7832, 0.5848, 0.7832, 0.5848, 0.8397, 0.5565, 0.8397, 0.5565, 0.7832, 0.6131, 0.7832, 0.6131, 0.8397, 0.5848, 0.8397, 0.5848, 0.7832, 0.6414, 0.7832, 0.6414, 0.8397, 0.6131, 0.8397, 0.6131, 0.7832, 0.6696, 0.7832, 0.6696, 0.8397, 0.6414, 0.8397, 0.6414, 0.7832, 0.6979, 0.7832, 0.6979, 0.8397, 0.6696, 0.8397, 0.6696, 0.7832, 0.7262, 0.7832, 0.7262, 0.8397, 0.6979, 0.8397, 0.6979, 0.7832, 0.7545, 0.7832, 0.7545, 0.8397, 0.7262, 0.8397, 0.7262, 0.7832, 0.7827, 0.7832, 0.7827, 0.8397, 0.7545, 0.8397, 0.7545, 0.7832, 0.811, 0.7832, 0.811, 0.8397, 0.7827, 0.8397, 0.7827, 0.7832, 0.8393, 0.7832, 0.8393, 0.8397, 0.811, 0.8397, 0.811, 0.7832, 0.8675, 0.7832, 0.8675, 0.8397, 0.8393, 0.8397, 0.8393, 0.7832, 0.8958, 0.7832, 0.8958, 0.8397, 0.8675, 0.8397, 0.8675, 0.7832, 0.9241, 0.7832, 0.9241, 0.8397, 0.8958, 0.8397, 0.8958, 0.7832, 0.9524, 0.7832, 0.9524, 0.8397, 0.9241, 0.8397, 0.9241, 0.7832, 0.9524, 0.557, 0.9524, 0.6136, 0.9241, 0.6136, 0.9241, 0.557, 0.9241, 0.557, 0.9241, 0.6136, 0.8958, 0.6136, 0.8958, 0.557, 0.8958, 0.557, 0.8958, 0.6136, 0.8675, 0.6136, 0.8675, 0.557, 0.8675, 0.557, 0.8675, 0.6136, 0.8393, 0.6136, 0.8393, 0.557, 0.8393, 0.557, 0.8393, 0.6136, 0.811, 0.6136, 0.811, 0.557, 0.811, 0.557, 0.811, 0.6136, 0.7827, 0.6136, 0.7827, 0.557, 0.7827, 0.557, 0.7827, 0.6136, 0.7545, 0.6136, 0.7545, 0.557, 0.7545, 0.557, 0.7545, 0.6136, 0.7262, 0.6136, 0.7262, 0.557, 0.7262, 0.557, 0.7262, 0.6136, 0.6979, 0.6136, 0.6979, 0.557, 0.6979, 0.557, 0.6979, 0.6136, 0.6696, 0.6136, 0.6696, 0.557, 0.6696, 0.557, 0.6696, 0.6136, 0.6414, 0.6136, 0.6414, 0.557, 0.6414, 0.557, 0.6414, 0.6136, 0.6131, 0.6136, 0.6131, 0.557, 0.6131, 0.557, 0.6131, 0.6136, 0.5848, 0.6136, 0.5848, 0.557, 0.5848, 0.557, 0.5848, 0.6136, 0.5565, 0.6136, 0.5565, 0.557, 0.5565, 0.557, 0.5565, 0.6136, 0.5283, 0.6136, 0.5283, 0.557, 0.5283, 0.557, 0.5283, 0.6136, 0.5, 0.6136, 0.5, 0.557, 0.5, 0.557, 0.5, 0.6136, 0.4717, 0.6136, 0.4717, 0.557, 0.4717, 0.557, 0.4717, 0.6136, 0.4435, 0.6136, 0.4435, 0.557, 0.4435, 0.557, 0.4435, 0.6136, 0.4152, 0.6136, 0.4152, 0.557, 0.4152, 0.557, 0.4152, 0.6136, 0.3869, 0.6136, 0.3869, 0.557, 0.3869, 0.557, 0.3869, 0.6136, 0.3586, 0.6136, 0.3586, 0.557, 0.3586, 0.557, 0.3586, 0.6136, 0.3304, 0.6136, 0.3304, 0.557, 0.3304, 0.557, 0.3304, 0.6136, 0.3021, 0.6136, 0.3021, 0.557, 0.3021, 0.557, 0.3021, 0.6136, 0.2738, 0.6136, 0.2738, 0.557, 0.2738, 0.557, 0.2738, 0.6136, 0.2455, 0.6136, 0.2455, 0.557, 0.2455, 0.557, 0.2455, 0.6136, 0.2173, 0.6136, 0.2173, 0.557, 0.2173, 0.557, 0.2173, 0.6136, 0.189, 0.6136, 0.189, 0.557, 0.189, 0.557, 0.189, 0.6136, 0.1607, 0.6136, 0.1607, 0.557, 0.1607, 0.557, 0.1607, 0.6136, 0.1325, 0.6136, 0.1325, 0.557, 0.1325, 0.557, 0.1325, 0.6136, 0.1042, 0.6136, 0.1042, 0.557, 0.1042, 0.557, 0.1042, 0.6136, 0.07591, 0.6136, 0.07591, 0.557, 0.07591, 0.557, 0.07591, 0.6136, 0.04764, 0.6136, 0.04764, 0.557, 0.9524, 0.7267, 0.9524, 0.7832, 0.9241, 0.7832, 0.9241, 0.7267, 0.9241, 0.7267, 0.9241, 0.7832, 0.8958, 0.7832, 0.8958, 0.7267, 0.8958, 0.7267, 0.8958, 0.7832, 0.8675, 0.7832, 0.8675, 0.7267, 0.8675, 0.7267, 0.8675, 0.7832, 0.8393, 0.7832, 0.8393, 0.7267, 0.8393, 0.7267, 0.8393, 0.7832, 0.811, 0.7832, 0.811, 0.7267, 0.811, 0.7267, 0.811, 0.7832, 0.7827, 0.7832, 0.7827, 0.7267, 0.7827, 0.7267, 0.7827, 0.7832, 0.7545, 0.7832, 0.7545, 0.7267, 0.7545, 0.7267, 0.7545, 0.7832, 0.7262, 0.7832, 0.7262, 0.7267, 0.7262, 0.7267, 0.7262, 0.7832, 0.6979, 0.7832, 0.6979, 0.7267, 0.6979, 0.7267, 0.6979, 0.7832, 0.6696, 0.7832, 0.6696, 0.7267, 0.6696, 0.7267, 0.6696, 0.7832, 0.6414, 0.7832, 0.6414, 0.7267, 0.6414, 0.7267, 0.6414, 0.7832, 0.6131, 0.7832, 0.6131, 0.7267, 0.6131, 0.7267, 0.6131, 0.7832, 0.5848, 0.7832, 0.5848, 0.7267, 0.5848, 0.7267, 0.5848, 0.7832, 0.5565, 0.7832, 0.5565, 0.7267, 0.5565, 0.7267, 0.5565, 0.7832, 0.5283, 0.7832, 0.5283, 0.7267, 0.5283, 0.7267, 0.5283, 0.7832, 0.5, 0.7832, 0.5, 0.7267, 0.5, 0.7267, 0.5, 0.7832, 0.4717, 0.7832, 0.4717, 0.7267, 0.4717, 0.7267, 0.4717, 0.7832, 0.4435, 0.7832, 0.4435, 0.7267, 0.4435, 0.7267, 0.4435, 0.7832, 0.4152, 0.7832, 0.4152, 0.7267, 0.4152, 0.7267, 0.4152, 0.7832, 0.3869, 0.7832, 0.3869, 0.7267, 0.3869, 0.7267, 0.3869, 0.7832, 0.3586, 0.7832, 0.3586, 0.7267, 0.3586, 0.7267, 0.3586, 0.7832, 0.3304, 0.7832, 0.3304, 0.7267, 0.3304, 0.7267, 0.3304, 0.7832, 0.3021, 0.7832, 0.3021, 0.7267, 0.3021, 0.7267, 0.3021, 0.7832, 0.2738, 0.7832, 0.2738, 0.7267, 0.2738, 0.7267, 0.2738, 0.7832, 0.2455, 0.7832, 0.2455, 0.7267, 0.2455, 0.7267, 0.2455, 0.7832, 0.2173, 0.7832, 0.2173, 0.7267, 0.2173, 0.7267, 0.2173, 0.7832, 0.189, 0.7832, 0.189, 0.7267, 0.189, 0.7267, 0.189, 0.7832, 0.1607, 0.7832, 0.1607, 0.7267, 0.1607, 0.7267, 0.1607, 0.7832, 0.1325, 0.7832, 0.1325, 0.7267, 0.1325, 0.7267, 0.1325, 0.7832, 0.1042, 0.7832, 0.1042, 0.7267, 0.1042, 0.7267, 0.1042, 0.7832, 0.07591, 0.7832, 0.07591, 0.7267, 0.07591, 0.7267, 0.07591, 0.7832, 0.04764, 0.7832, 0.04764, 0.7267, 0.07591, 0.8397, 0.07591, 0.8963, 0.04764, 0.8963, 0.04764, 0.8397, 0.1042, 0.8397, 0.1042, 0.8963, 0.07591, 0.8963, 0.07591, 0.8397, 0.1325, 0.8397, 0.1325, 0.8963, 0.1042, 0.8963, 0.1042, 0.8397, 0.1607, 0.8397, 0.1607, 0.8963, 0.1325, 0.8963, 0.1325, 0.8397, 0.189, 0.8397, 0.189, 0.8963, 0.1607, 0.8963, 0.1607, 0.8397, 0.2173, 0.8397, 0.2173, 0.8963, 0.189, 0.8963, 0.189, 0.8397, 0.2455, 0.8397, 0.2455, 0.8963, 0.2173, 0.8963, 0.2173, 0.8397, 0.2738, 0.8397, 0.2738, 0.8963, 0.2455, 0.8963, 0.2455, 0.8397, 0.3021, 0.8397, 0.3021, 0.8963, 0.2738, 0.8963, 0.2738, 0.8397, 0.3304, 0.8397, 0.3304, 0.8963, 0.3021, 0.8963, 0.3021, 0.8397, 0.3586, 0.8397, 0.3586, 0.8963, 0.3304, 0.8963, 0.3304, 0.8397, 0.3869, 0.8397, 0.3869, 0.8963, 0.3586, 0.8963, 0.3586, 0.8397, 0.4152, 0.8397, 0.4152, 0.8963, 0.3869, 0.8963, 0.3869, 0.8397, 0.4435, 0.8397, 0.4435, 0.8963, 0.4152, 0.8963, 0.4152, 0.8397, 0.4717, 0.8397, 0.4717, 0.8963, 0.4435, 0.8963, 0.4435, 0.8397, 0.5, 0.8397, 0.5, 0.8963, 0.4717, 0.8963, 0.4717, 0.8397, 0.5283, 0.8397, 0.5283, 0.8963, 0.5, 0.8963, 0.5, 0.8397, 0.5565, 0.8397, 0.5565, 0.8963, 0.5283, 0.8963, 0.5283, 0.8397, 0.5848, 0.8397, 0.5848, 0.8963, 0.5565, 0.8963, 0.5565, 0.8397, 0.6131, 0.8397, 0.6131, 0.8963, 0.5848, 0.8963, 0.5848, 0.8397, 0.6414, 0.8397, 0.6414, 0.8963, 0.6131, 0.8963, 0.6131, 0.8397, 0.6696, 0.8397, 0.6696, 0.8963, 0.6414, 0.8963, 0.6414, 0.8397, 0.6979, 0.8397, 0.6979, 0.8963, 0.6696, 0.8963, 0.6696, 0.8397, 0.7262, 0.8397, 0.7262, 0.8963, 0.6979, 0.8963, 0.6979, 0.8397, 0.7545, 0.8397, 0.7545, 0.8963, 0.7262, 0.8963, 0.7262, 0.8397, 0.7827, 0.8397, 0.7827, 0.8963, 0.7545, 0.8963, 0.7545, 0.8397, 0.811, 0.8397, 0.811, 0.8963, 0.7827, 0.8963, 0.7827, 0.8397, 0.8393, 0.8397, 0.8393, 0.8963, 0.811, 0.8963, 0.811, 0.8397, 0.8675, 0.8397, 0.8675, 0.8963, 0.8393, 0.8963, 0.8393, 0.8397, 0.8958, 0.8397, 0.8958, 0.8963, 0.8675, 0.8963, 0.8675, 0.8397, 0.9241, 0.8397, 0.9241, 0.8963, 0.8958, 0.8963, 0.8958, 0.8397, 0.9524, 0.8397, 0.9524, 0.8963, 0.9241, 0.8963, 0.9241, 0.8397, 0.07591, 0.5005, 0.07591, 0.557, 0.04764, 0.557, 0.04764, 0.5005, 0.1042, 0.5005, 0.1042, 0.557, 0.07591, 0.557, 0.07591, 0.5005, 0.1325, 0.5005, 0.1325, 0.557, 0.1042, 0.557, 0.1042, 0.5005, 0.1607, 0.5005, 0.1607, 0.557, 0.1325, 0.557, 0.1325, 0.5005, 0.189, 0.5005, 0.189, 0.557, 0.1607, 0.557, 0.1607, 0.5005, 0.2173, 0.5005, 0.2173, 0.557, 0.189, 0.557, 0.189, 0.5005, 0.2455, 0.5005, 0.2455, 0.557, 0.2173, 0.557, 0.2173, 0.5005, 0.2738, 0.5005, 0.2738, 0.557, 0.2455, 0.557, 0.2455, 0.5005, 0.3021, 0.5005, 0.3021, 0.557, 0.2738, 0.557, 0.2738, 0.5005, 0.3304, 0.5005, 0.3304, 0.557, 0.3021, 0.557, 0.3021, 0.5005, 0.3586, 0.5005, 0.3586, 0.557, 0.3304, 0.557, 0.3304, 0.5005, 0.3869, 0.5005, 0.3869, 0.557, 0.3586, 0.557, 0.3586, 0.5005, 0.4152, 0.5005, 0.4152, 0.557, 0.3869, 0.557, 0.3869, 0.5005, 0.4435, 0.5005, 0.4435, 0.557, 0.4152, 0.557, 0.4152, 0.5005, 0.4717, 0.5005, 0.4717, 0.557, 0.4435, 0.557, 0.4435, 0.5005, 0.5, 0.5005, 0.5, 0.557, 0.4717, 0.557, 0.4717, 0.5005, 0.5283, 0.5005, 0.5283, 0.557, 0.5, 0.557, 0.5, 0.5005, 0.5565, 0.5005, 0.5565, 0.557, 0.5283, 0.557, 0.5283, 0.5005, 0.5848, 0.5005, 0.5848, 0.557, 0.5565, 0.557, 0.5565, 0.5005, 0.6131, 0.5005, 0.6131, 0.557, 0.5848, 0.557, 0.5848, 0.5005, 0.6414, 0.5005, 0.6414, 0.557, 0.6131, 0.557, 0.6131, 0.5005, 0.6696, 0.5005, 0.6696, 0.557, 0.6414, 0.557, 0.6414, 0.5005, 0.6979, 0.5005, 0.6979, 0.557, 0.6696, 0.557, 0.6696, 0.5005, 0.7262, 0.5005, 0.7262, 0.557, 0.6979, 0.557, 0.6979, 0.5005, 0.7545, 0.5005, 0.7545, 0.557, 0.7262, 0.557, 0.7262, 0.5005, 0.7827, 0.5005, 0.7827, 0.557, 0.7545, 0.557, 0.7545, 0.5005, 0.811, 0.5005, 0.811, 0.557, 0.7827, 0.557, 0.7827, 0.5005, 0.8393, 0.5005, 0.8393, 0.557, 0.811, 0.557, 0.811, 0.5005, 0.8675, 0.5005, 0.8675, 0.557, 0.8393, 0.557, 0.8393, 0.5005, 0.8958, 0.5005, 0.8958, 0.557, 0.8675, 0.557, 0.8675, 0.5005, 0.9241, 0.5005, 0.9241, 0.557, 0.8958, 0.557, 0.8958, 0.5005, 0.9524, 0.5005, 0.9524, 0.557, 0.9241, 0.557, 0.9241, 0.5005, 0.07591, 0.8963, 0.07591, 0.9246, 0.04764, 0.9246, 0.04764, 0.8963, 0.1042, 0.8963, 0.1042, 0.9246, 0.07591, 0.9246, 0.07591, 0.8963, 0.1325, 0.8963, 0.1325, 0.9246, 0.1042, 0.9246, 0.1042, 0.8963, 0.1607, 0.8963, 0.1607, 0.9246, 0.1325, 0.9246, 0.1325, 0.8963, 0.189, 0.8963, 0.189, 0.9246, 0.1607, 0.9246, 0.1607, 0.8963, 0.2173, 0.8963, 0.2173, 0.9246, 0.189, 0.9246, 0.189, 0.8963, 0.2455, 0.8963, 0.2455, 0.9246, 0.2173, 0.9246, 0.2173, 0.8963, 0.2738, 0.8963, 0.2738, 0.9246, 0.2455, 0.9246, 0.2455, 0.8963, 0.3021, 0.8963, 0.3021, 0.9246, 0.2738, 0.9246, 0.2738, 0.8963, 0.3304, 0.8963, 0.3304, 0.9246, 0.3021, 0.9246, 0.3021, 0.8963, 0.3586, 0.8963, 0.3586, 0.9246, 0.3304, 0.9246, 0.3304, 0.8963, 0.3869, 0.8963, 0.3869, 0.9246, 0.3586, 0.9246, 0.3586, 0.8963, 0.4152, 0.8963, 0.4152, 0.9246, 0.3869, 0.9246, 0.3869, 0.8963, 0.4435, 0.8963, 0.4435, 0.9246, 0.4152, 0.9246, 0.4152, 0.8963, 0.4717, 0.8963, 0.4717, 0.9246, 0.4435, 0.9246, 0.4435, 0.8963, 0.5, 0.8963, 0.5, 0.9246, 0.4717, 0.9246, 0.4717, 0.8963, 0.5283, 0.8963, 0.5283, 0.9246, 0.5, 0.9246, 0.5, 0.8963, 0.5565, 0.8963, 0.5565, 0.9246, 0.5283, 0.9246, 0.5283, 0.8963, 0.5848, 0.8963, 0.5848, 0.9246, 0.5565, 0.9246, 0.5565, 0.8963, 0.6131, 0.8963, 0.6131, 0.9246, 0.5848, 0.9246, 0.5848, 0.8963, 0.6414, 0.8963, 0.6414, 0.9246, 0.6131, 0.9246, 0.6131, 0.8963, 0.6696, 0.8963, 0.6696, 0.9246, 0.6414, 0.9246, 0.6414, 0.8963, 0.6979, 0.8963, 0.6979, 0.9246, 0.6696, 0.9246, 0.6696, 0.8963, 0.7262, 0.8963, 0.7262, 0.9246, 0.6979, 0.9246, 0.6979, 0.8963, 0.7545, 0.8963, 0.7545, 0.9246, 0.7262, 0.9246, 0.7262, 0.8963, 0.7827, 0.8963, 0.7827, 0.9246, 0.7545, 0.9246, 0.7545, 0.8963, 0.811, 0.8963, 0.811, 0.9246, 0.7827, 0.9246, 0.7827, 0.8963, 0.8393, 0.8963, 0.8393, 0.9246, 0.811, 0.9246, 0.811, 0.8963, 0.8675, 0.8963, 0.8675, 0.9246, 0.8393, 0.9246, 0.8393, 0.8963, 0.8958, 0.8963, 0.8958, 0.9246, 0.8675, 0.9246, 0.8675, 0.8963, 0.9241, 0.8963, 0.9241, 0.9246, 0.8958, 0.9246, 0.8958, 0.8963, 0.9524, 0.8963, 0.9524, 0.9246, 0.9241, 0.9246, 0.9241, 0.8963, 0.9524, 0.6136, 0.9524, 0.6701, 0.9241, 0.6701, 0.9241, 0.6136, 0.9241, 0.6136, 0.9241, 0.6701, 0.8958, 0.6701, 0.8958, 0.6136, 0.8958, 0.6136, 0.8958, 0.6701, 0.8675, 0.6701, 0.8675, 0.6136, 0.8675, 0.6136, 0.8675, 0.6701, 0.8393, 0.6701, 0.8393, 0.6136, 0.8393, 0.6136, 0.8393, 0.6701, 0.811, 0.6701, 0.811, 0.6136, 0.811, 0.6136, 0.811, 0.6701, 0.7827, 0.6701, 0.7827, 0.6136, 0.7827, 0.6136, 0.7827, 0.6701, 0.7545, 0.6701, 0.7545, 0.6136, 0.7545, 0.6136, 0.7545, 0.6701, 0.7262, 0.6701, 0.7262, 0.6136, 0.7262, 0.6136, 0.7262, 0.6701, 0.6979, 0.6701, 0.6979, 0.6136, 0.6979, 0.6136, 0.6979, 0.6701, 0.6696, 0.6701, 0.6696, 0.6136, 0.6696, 0.6136, 0.6696, 0.6701, 0.6414, 0.6701, 0.6414, 0.6136, 0.6414, 0.6136, 0.6414, 0.6701, 0.6131, 0.6701, 0.6131, 0.6136, 0.6131, 0.6136, 0.6131, 0.6701, 0.5848, 0.6701, 0.5848, 0.6136, 0.5848, 0.6136, 0.5848, 0.6701, 0.5565, 0.6701, 0.5565, 0.6136, 0.5565, 0.6136, 0.5565, 0.6701, 0.5283, 0.6701, 0.5283, 0.6136, 0.5283, 0.6136, 0.5283, 0.6701, 0.5, 0.6701, 0.5, 0.6136, 0.5, 0.6136, 0.5, 0.6701, 0.4717, 0.6701, 0.4717, 0.6136, 0.4717, 0.6136, 0.4717, 0.6701, 0.4435, 0.6701, 0.4435, 0.6136, 0.4435, 0.6136, 0.4435, 0.6701, 0.4152, 0.6701, 0.4152, 0.6136, 0.4152, 0.6136, 0.4152, 0.6701, 0.3869, 0.6701, 0.3869, 0.6136, 0.3869, 0.6136, 0.3869, 0.6701, 0.3586, 0.6701, 0.3586, 0.6136, 0.3586, 0.6136, 0.3586, 0.6701, 0.3304, 0.6701, 0.3304, 0.6136, 0.3304, 0.6136, 0.3304, 0.6701, 0.3021, 0.6701, 0.3021, 0.6136, 0.3021, 0.6136, 0.3021, 0.6701, 0.2738, 0.6701, 0.2738, 0.6136, 0.2738, 0.6136, 0.2738, 0.6701, 0.2455, 0.6701, 0.2455, 0.6136, 0.2455, 0.6136, 0.2455, 0.6701, 0.2173, 0.6701, 0.2173, 0.6136, 0.2173, 0.6136, 0.2173, 0.6701, 0.189, 0.6701, 0.189, 0.6136, 0.189, 0.6136, 0.189, 0.6701, 0.1607, 0.6701, 0.1607, 0.6136, 0.1607, 0.6136, 0.1607, 0.6701, 0.1325, 0.6701, 0.1325, 0.6136, 0.1325, 0.6136, 0.1325, 0.6701, 0.1042, 0.6701, 0.1042, 0.6136, 0.1042, 0.6136, 0.1042, 0.6701, 0.07591, 0.6701, 0.07591, 0.6136, 0.07591, 0.6136, 0.07591, 0.6701, 0.04764, 0.6701, 0.04764, 0.6136])
me_cylinder.materials.append(mat_material_001)
me_cylinder.use_remesh_fix_poles = True
me_cylinder.use_remesh_preserve_attributes = False
me_cylinder.use_mirror_vertex_groups = False
me_cylinder.update()

# ---- objects
ob_light = bpy.data.objects.new('Light', light_light)
ob_camera = bpy.data.objects.new('Camera', cam_camera)
ob_cylinder = bpy.data.objects.new('Cylinder', me_cylinder)

# ---- transforms, parenting, visibility, modifiers, constraints
ob_light.location = (4.076, 1.005, 5.904)
ob_light.rotation_euler = (0.6503, 0.05522, 1.866)
ob_light.lock_rotations_4d = False
ob_light.empty_display_type = 'ARROWS'
ob_light.color = (0.0, 0.0, 0.0, 0.0)
ob_light.lineart.crease_threshold = 0.0
ob_camera.location = (7.359, -6.926, 4.958)
ob_camera.rotation_euler = (1.109, 0.0, 0.8149)
ob_camera.lock_rotations_4d = False
ob_camera.empty_display_type = 'ARROWS'
ob_camera.color = (0.0, 0.0, 0.0, 0.0)
ob_camera.display_type = 'WIRE'
ob_camera.lineart.crease_threshold = 0.0
ob_cylinder.location = (0.0, 0.0, 0.0)
ob_cylinder.lineart.crease_threshold = 0.0

# ---- collection membership
col_collection.objects.link(ob_light)
col_collection.objects.link(ob_camera)
col_collection.objects.link(ob_cylinder)

# ---- scene / render settings (as saved in the file)
scene.camera = ob_camera
scene.frame_start = 1; scene.frame_end = 250; scene.frame_set(1)
scene.render.engine = 'BLENDER_EEVEE_NEXT'
scene.cycles.use_denoising = False
scene.cycles.samples = 128
scene.cycles.sampling_pattern = 'TABULATED_SOBOL'
scene.cycles.use_adaptive_sampling = False
scene.cycles.use_light_tree = False
scene.view_settings.view_transform = 'Filmic'
bpy.context.view_layer.update()
